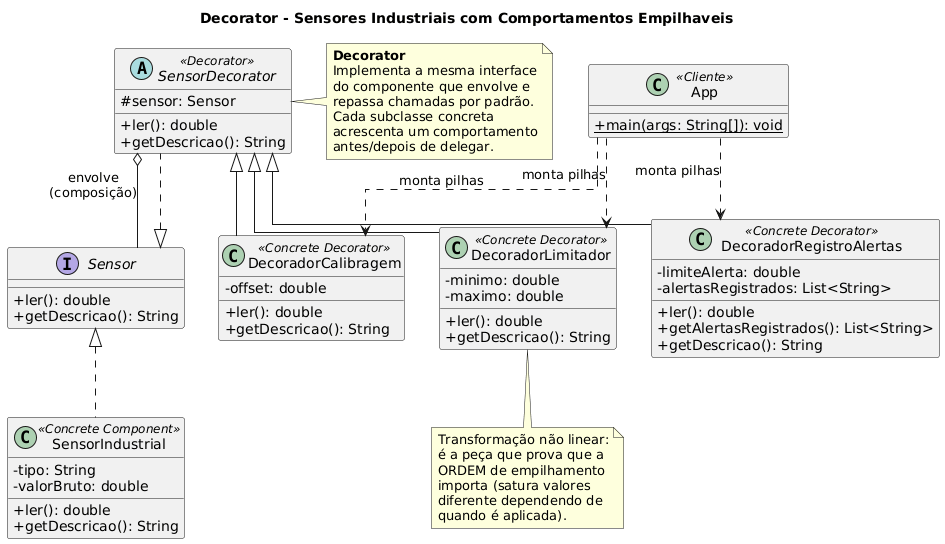

The diagram above was rendered by PlantUML. Its source (embedded in the PNG):
@startuml
title Decorator - Sensores Industriais com Comportamentos Empilhaveis

skinparam classAttributeIconSize 0
skinparam linetype ortho

interface Sensor {
  + ler(): double
  + getDescricao(): String
}

class SensorIndustrial <<Concrete Component>> {
  - tipo: String
  - valorBruto: double
  + ler(): double
  + getDescricao(): String
}

abstract class SensorDecorator <<Decorator>> {
  # sensor: Sensor
  + ler(): double
  + getDescricao(): String
}

class DecoradorCalibragem <<Concrete Decorator>> {
  - offset: double
  + ler(): double
  + getDescricao(): String
}

class DecoradorLimitador <<Concrete Decorator>> {
  - minimo: double
  - maximo: double
  + ler(): double
  + getDescricao(): String
}

class DecoradorRegistroAlertas <<Concrete Decorator>> {
  - limiteAlerta: double
  - alertasRegistrados: List<String>
  + ler(): double
  + getAlertasRegistrados(): List<String>
  + getDescricao(): String
}

class App <<Cliente>> {
  + {static} main(args: String[]): void
}

Sensor <|.. SensorIndustrial
Sensor <|.. SensorDecorator

SensorDecorator <|-- DecoradorCalibragem
SensorDecorator <|-- DecoradorLimitador
SensorDecorator <|-- DecoradorRegistroAlertas

SensorDecorator o-- Sensor : "envolve\n(composição)"

App ..> DecoradorCalibragem : monta pilhas
App ..> DecoradorLimitador : monta pilhas
App ..> DecoradorRegistroAlertas : monta pilhas

note right of SensorDecorator
  **Decorator**
  Implementa a mesma interface
  do componente que envolve e
  repassa chamadas por padrão.
  Cada subclasse concreta
  acrescenta um comportamento
  antes/depois de delegar.
end note

note bottom of DecoradorLimitador
  Transformação não linear:
  é a peça que prova que a
  ORDEM de empilhamento
  importa (satura valores
  diferente dependendo de
  quando é aplicada).
end note
@enduml